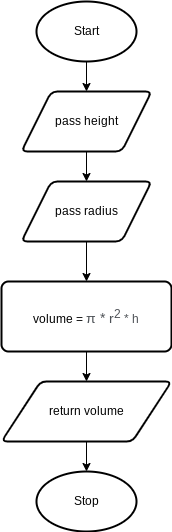

The diagram above was exported from draw.io. Its source (the exported page's mxGraphModel, read from the mxfile embedded in the PNG):
<mxGraphModel dx="594" dy="1730" grid="1" gridSize="10" guides="1" tooltips="1" connect="1" arrows="1" fold="1" page="1" pageScale="1" pageWidth="827" pageHeight="1169" math="0" shadow="0">
  <root>
    <mxCell id="0" />
    <mxCell id="1" parent="0" />
    <mxCell id="71" style="edgeStyle=none;html=1;exitX=0.5;exitY=1;exitDx=0;exitDy=0;exitPerimeter=0;entryX=0.5;entryY=0;entryDx=0;entryDy=0;" parent="1" source="2" target="69" edge="1">
      <mxGeometry relative="1" as="geometry" />
    </mxCell>
    <mxCell id="2" value="Start" style="strokeWidth=2;html=1;shape=mxgraph.flowchart.start_1;whiteSpace=wrap;" parent="1" vertex="1">
      <mxGeometry x="180" width="100" height="60" as="geometry" />
    </mxCell>
    <mxCell id="8" value="Stop" style="strokeWidth=2;html=1;shape=mxgraph.flowchart.start_1;whiteSpace=wrap;" parent="1" vertex="1">
      <mxGeometry x="180" y="470" width="100" height="60" as="geometry" />
    </mxCell>
    <mxCell id="67" style="edgeStyle=none;html=1;exitX=0.5;exitY=1;exitDx=0;exitDy=0;entryX=0.5;entryY=0;entryDx=0;entryDy=0;" parent="1" source="64" target="66" edge="1">
      <mxGeometry relative="1" as="geometry" />
    </mxCell>
    <mxCell id="64" value="volume =&amp;nbsp;&lt;span style=&quot;color: rgb(77 , 81 , 86) ; font-size: 14px ; text-align: left ; background-color: rgb(255 , 255 , 255)&quot;&gt;π * r&lt;sup&gt;2&lt;/sup&gt;&lt;/span&gt;&lt;span style=&quot;color: rgb(77 , 81 , 86) ; text-align: left ; background-color: rgb(255 , 255 , 255) ; font-size: 11.6667px&quot;&gt;&amp;nbsp;* h&lt;/span&gt;" style="rounded=1;whiteSpace=wrap;html=1;absoluteArcSize=1;arcSize=14;strokeWidth=2;" parent="1" vertex="1">
      <mxGeometry x="145" y="280" width="170" height="70" as="geometry" />
    </mxCell>
    <mxCell id="68" style="edgeStyle=none;html=1;exitX=0.5;exitY=1;exitDx=0;exitDy=0;entryX=0.5;entryY=0;entryDx=0;entryDy=0;entryPerimeter=0;" parent="1" source="66" target="8" edge="1">
      <mxGeometry relative="1" as="geometry" />
    </mxCell>
    <mxCell id="66" value="return volume" style="shape=parallelogram;html=1;strokeWidth=2;perimeter=parallelogramPerimeter;whiteSpace=wrap;rounded=1;arcSize=12;size=0.23;" parent="1" vertex="1">
      <mxGeometry x="145" y="380" width="170" height="60" as="geometry" />
    </mxCell>
    <mxCell id="72" style="edgeStyle=none;html=1;exitX=0.5;exitY=1;exitDx=0;exitDy=0;entryX=0.5;entryY=0;entryDx=0;entryDy=0;" parent="1" source="69" target="70" edge="1">
      <mxGeometry relative="1" as="geometry" />
    </mxCell>
    <mxCell id="69" value="pass height" style="shape=parallelogram;html=1;strokeWidth=2;perimeter=parallelogramPerimeter;whiteSpace=wrap;rounded=1;arcSize=12;size=0.23;" parent="1" vertex="1">
      <mxGeometry x="165" y="90" width="130" height="60" as="geometry" />
    </mxCell>
    <mxCell id="73" style="edgeStyle=none;html=1;exitX=0.5;exitY=1;exitDx=0;exitDy=0;entryX=0.5;entryY=0;entryDx=0;entryDy=0;" edge="1" parent="1" source="70" target="64">
      <mxGeometry relative="1" as="geometry" />
    </mxCell>
    <mxCell id="70" value="pass radius" style="shape=parallelogram;html=1;strokeWidth=2;perimeter=parallelogramPerimeter;whiteSpace=wrap;rounded=1;arcSize=12;size=0.23;" parent="1" vertex="1">
      <mxGeometry x="165" y="180" width="130" height="60" as="geometry" />
    </mxCell>
  </root>
</mxGraphModel>